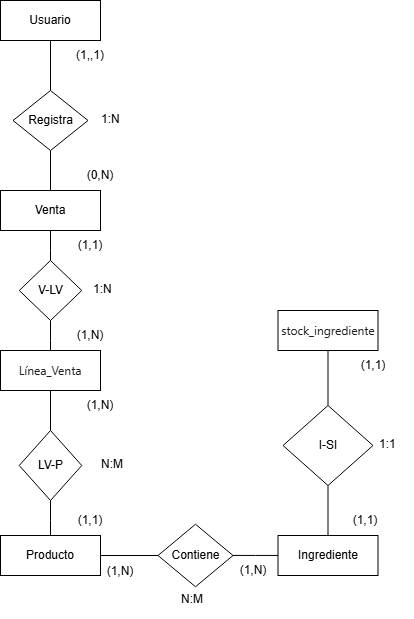

The diagram above was exported from draw.io. Its source (the exported page's mxGraphModel, read from the mxfile embedded in the PNG):
<mxGraphModel dx="1266" dy="704" grid="1" gridSize="10" guides="1" tooltips="1" connect="1" arrows="1" fold="1" page="1" pageScale="1" pageWidth="827" pageHeight="1169" math="0" shadow="0">
  <root>
    <mxCell id="0" />
    <mxCell id="1" parent="0" />
    <mxCell id="Er7U7TYwtZEq7xJP8_Kf-10" edge="1" parent="1" source="Er7U7TYwtZEq7xJP8_Kf-1" style="edgeStyle=orthogonalEdgeStyle;rounded=0;orthogonalLoop=1;jettySize=auto;html=1;endArrow=none;endFill=0;" target="Er7U7TYwtZEq7xJP8_Kf-9">
      <mxGeometry relative="1" as="geometry" />
    </mxCell>
    <mxCell id="Er7U7TYwtZEq7xJP8_Kf-1" parent="1" style="whiteSpace=wrap;html=1;align=center;" value="Usuario" vertex="1">
      <mxGeometry height="40" width="100" x="40" y="50" as="geometry" />
    </mxCell>
    <mxCell id="Er7U7TYwtZEq7xJP8_Kf-30" edge="1" parent="1" source="Er7U7TYwtZEq7xJP8_Kf-2" style="edgeStyle=orthogonalEdgeStyle;rounded=0;orthogonalLoop=1;jettySize=auto;html=1;endArrow=none;endFill=0;" target="Er7U7TYwtZEq7xJP8_Kf-21">
      <mxGeometry relative="1" as="geometry" />
    </mxCell>
    <mxCell id="Er7U7TYwtZEq7xJP8_Kf-2" parent="1" style="whiteSpace=wrap;html=1;align=center;" value="Ingrediente" vertex="1">
      <mxGeometry height="40" width="100" x="317.5" y="585" as="geometry" />
    </mxCell>
    <mxCell id="c17_PCHa6Qo1OYBwr1pi-21" edge="1" parent="1" source="Er7U7TYwtZEq7xJP8_Kf-3" style="edgeStyle=orthogonalEdgeStyle;rounded=0;orthogonalLoop=1;jettySize=auto;html=1;entryX=0;entryY=0.5;entryDx=0;entryDy=0;endArrow=none;endFill=0;" target="Er7U7TYwtZEq7xJP8_Kf-21">
      <mxGeometry relative="1" as="geometry" />
    </mxCell>
    <mxCell id="Er7U7TYwtZEq7xJP8_Kf-3" parent="1" style="whiteSpace=wrap;html=1;align=center;" value="Producto" vertex="1">
      <mxGeometry height="40" width="100" x="40" y="585" as="geometry" />
    </mxCell>
    <mxCell id="Er7U7TYwtZEq7xJP8_Kf-13" edge="1" parent="1" source="Er7U7TYwtZEq7xJP8_Kf-4" style="edgeStyle=orthogonalEdgeStyle;rounded=0;orthogonalLoop=1;jettySize=auto;html=1;endArrow=none;endFill=0;" target="Er7U7TYwtZEq7xJP8_Kf-12">
      <mxGeometry relative="1" as="geometry" />
    </mxCell>
    <mxCell id="Er7U7TYwtZEq7xJP8_Kf-4" parent="1" style="whiteSpace=wrap;html=1;align=center;" value="Venta" vertex="1">
      <mxGeometry height="40" width="100" x="40" y="240" as="geometry" />
    </mxCell>
    <mxCell id="Er7U7TYwtZEq7xJP8_Kf-23" edge="1" parent="1" source="Er7U7TYwtZEq7xJP8_Kf-5" style="edgeStyle=orthogonalEdgeStyle;rounded=0;orthogonalLoop=1;jettySize=auto;html=1;entryX=0.5;entryY=0;entryDx=0;entryDy=0;endArrow=none;endFill=0;" target="Er7U7TYwtZEq7xJP8_Kf-19">
      <mxGeometry relative="1" as="geometry" />
    </mxCell>
    <mxCell id="Er7U7TYwtZEq7xJP8_Kf-5" parent="1" style="whiteSpace=wrap;html=1;align=center;" value="&lt;span class=&quot;qwen-markdown-strong&quot; style=&quot;margin: 0px; padding: 0px; box-sizing: border-box; border-width: 0px; border-style: solid; border-color: rgb(227, 227, 227); color: rgb(29, 29, 31); font-family: system-ui, ui-sans-serif, -apple-system, BlinkMacSystemFont, Inter, NotoSansHans, sans-serif; text-align: start; white-space-collapse: preserve-breaks; background-color: rgb(255, 255, 255);&quot;&gt;&lt;span class=&quot;qwen-markdown-text&quot; data-spm-anchor-id=&quot;a2ty_o01.29997173.0.i16.19425171lq8PTk&quot; style=&quot;margin: 0px; padding: 0px; box-sizing: border-box; border-width: 0px; border-style: solid; border-color: rgb(227, 227, 227);&quot;&gt;&lt;font style=&quot;font-size: 12px;&quot;&gt;Línea_Venta&lt;/font&gt;&lt;/span&gt;&lt;/span&gt;" vertex="1">
      <mxGeometry height="40" width="100" x="40" y="400" as="geometry" />
    </mxCell>
    <mxCell id="Er7U7TYwtZEq7xJP8_Kf-27" edge="1" parent="1" source="Er7U7TYwtZEq7xJP8_Kf-6" style="edgeStyle=orthogonalEdgeStyle;rounded=0;orthogonalLoop=1;jettySize=auto;html=1;entryX=0.5;entryY=0;entryDx=0;entryDy=0;endArrow=none;endFill=0;" target="Er7U7TYwtZEq7xJP8_Kf-22">
      <mxGeometry relative="1" as="geometry" />
    </mxCell>
    <mxCell id="Er7U7TYwtZEq7xJP8_Kf-6" parent="1" style="whiteSpace=wrap;html=1;align=center;" value="&lt;span class=&quot;qwen-markdown-strong&quot; style=&quot;margin: 0px; padding: 0px; box-sizing: border-box; border-width: 0px; border-style: solid; border-color: rgb(227, 227, 227); color: rgb(29, 29, 31); font-family: system-ui, ui-sans-serif, -apple-system, BlinkMacSystemFont, Inter, NotoSansHans, sans-serif; text-align: start; white-space-collapse: preserve-breaks; background-color: rgb(255, 255, 255);&quot;&gt;&lt;span class=&quot;qwen-markdown-text&quot; data-spm-anchor-id=&quot;a2ty_o01.29997173.0.i17.19425171lq8PTk&quot; style=&quot;margin: 0px; padding: 0px; box-sizing: border-box; border-width: 0px; border-style: solid; border-color: rgb(227, 227, 227);&quot;&gt;&lt;font style=&quot;font-size: 12px;&quot;&gt;stock_ingrediente&lt;/font&gt;&lt;/span&gt;&lt;/span&gt;" vertex="1">
      <mxGeometry height="40" width="100" x="317.5" y="360" as="geometry" />
    </mxCell>
    <mxCell id="Er7U7TYwtZEq7xJP8_Kf-11" edge="1" parent="1" source="Er7U7TYwtZEq7xJP8_Kf-9" style="edgeStyle=orthogonalEdgeStyle;rounded=0;orthogonalLoop=1;jettySize=auto;html=1;endArrow=none;endFill=0;" target="Er7U7TYwtZEq7xJP8_Kf-4">
      <mxGeometry relative="1" as="geometry" />
    </mxCell>
    <mxCell id="Er7U7TYwtZEq7xJP8_Kf-9" parent="1" style="shape=rhombus;perimeter=rhombusPerimeter;whiteSpace=wrap;html=1;align=center;" value="Registra" vertex="1">
      <mxGeometry height="60" width="75" x="52.5" y="140" as="geometry" />
    </mxCell>
    <mxCell id="Er7U7TYwtZEq7xJP8_Kf-14" edge="1" parent="1" source="Er7U7TYwtZEq7xJP8_Kf-12" style="edgeStyle=orthogonalEdgeStyle;rounded=0;orthogonalLoop=1;jettySize=auto;html=1;entryX=0.5;entryY=0;entryDx=0;entryDy=0;endArrow=none;endFill=0;" target="Er7U7TYwtZEq7xJP8_Kf-5">
      <mxGeometry relative="1" as="geometry" />
    </mxCell>
    <mxCell id="Er7U7TYwtZEq7xJP8_Kf-12" parent="1" style="shape=rhombus;perimeter=rhombusPerimeter;whiteSpace=wrap;html=1;align=center;" value="V-LV" vertex="1">
      <mxGeometry height="60" width="62.5" x="58.75" y="310" as="geometry" />
    </mxCell>
    <mxCell id="Er7U7TYwtZEq7xJP8_Kf-24" edge="1" parent="1" source="Er7U7TYwtZEq7xJP8_Kf-19" style="edgeStyle=orthogonalEdgeStyle;rounded=0;orthogonalLoop=1;jettySize=auto;html=1;endArrow=none;endFill=0;" target="Er7U7TYwtZEq7xJP8_Kf-3">
      <mxGeometry relative="1" as="geometry" />
    </mxCell>
    <mxCell id="Er7U7TYwtZEq7xJP8_Kf-19" parent="1" style="shape=rhombus;perimeter=rhombusPerimeter;whiteSpace=wrap;html=1;align=center;" value="LV-P" vertex="1">
      <mxGeometry height="70" width="62.5" x="58.75" y="480" as="geometry" />
    </mxCell>
    <mxCell id="Er7U7TYwtZEq7xJP8_Kf-21" parent="1" style="shape=rhombus;perimeter=rhombusPerimeter;whiteSpace=wrap;html=1;align=center;" value="Contiene" vertex="1">
      <mxGeometry height="62.5" width="75" x="197.5" y="573.75" as="geometry" />
    </mxCell>
    <mxCell id="Er7U7TYwtZEq7xJP8_Kf-29" edge="1" parent="1" source="Er7U7TYwtZEq7xJP8_Kf-22" style="edgeStyle=orthogonalEdgeStyle;rounded=0;orthogonalLoop=1;jettySize=auto;html=1;entryX=0.5;entryY=0;entryDx=0;entryDy=0;endArrow=none;endFill=0;" target="Er7U7TYwtZEq7xJP8_Kf-2">
      <mxGeometry relative="1" as="geometry" />
    </mxCell>
    <mxCell id="Er7U7TYwtZEq7xJP8_Kf-22" parent="1" style="shape=rhombus;perimeter=rhombusPerimeter;whiteSpace=wrap;html=1;align=center;" value="I-SI" vertex="1">
      <mxGeometry height="80" width="90" x="322.5" y="455" as="geometry" />
    </mxCell>
    <mxCell id="c17_PCHa6Qo1OYBwr1pi-1" parent="1" style="text;strokeColor=none;fillColor=none;spacingLeft=4;spacingRight=4;overflow=hidden;rotatable=0;points=[[0,0.5],[1,0.5]];portConstraint=eastwest;fontSize=12;whiteSpace=wrap;html=1;" value="1:N" vertex="1">
      <mxGeometry height="30" width="40" x="135" y="155" as="geometry" />
    </mxCell>
    <mxCell id="c17_PCHa6Qo1OYBwr1pi-2" parent="1" style="text;strokeColor=none;fillColor=none;spacingLeft=4;spacingRight=4;overflow=hidden;rotatable=0;points=[[0,0.5],[1,0.5]];portConstraint=eastwest;fontSize=12;whiteSpace=wrap;html=1;" value="1:N" vertex="1">
      <mxGeometry height="30" width="40" x="127.5" y="325" as="geometry" />
    </mxCell>
    <mxCell id="c17_PCHa6Qo1OYBwr1pi-3" parent="1" style="text;strokeColor=none;fillColor=none;spacingLeft=4;spacingRight=4;overflow=hidden;rotatable=0;points=[[0,0.5],[1,0.5]];portConstraint=eastwest;fontSize=12;whiteSpace=wrap;html=1;" value="N:M" vertex="1">
      <mxGeometry height="30" width="40" x="135" y="500" as="geometry" />
    </mxCell>
    <mxCell id="c17_PCHa6Qo1OYBwr1pi-6" parent="1" style="text;strokeColor=none;fillColor=none;spacingLeft=4;spacingRight=4;overflow=hidden;rotatable=0;points=[[0,0.5],[1,0.5]];portConstraint=eastwest;fontSize=12;whiteSpace=wrap;html=1;" value="1:1" vertex="1">
      <mxGeometry height="30" width="40" x="413" y="480" as="geometry" />
    </mxCell>
    <mxCell id="c17_PCHa6Qo1OYBwr1pi-7" parent="1" style="text;html=1;whiteSpace=wrap;strokeColor=none;fillColor=none;align=center;verticalAlign=middle;rounded=0;autosize=1;resizable=0;" value="(1,,1)" vertex="1">
      <mxGeometry height="30" width="50" x="105" y="90" as="geometry" />
    </mxCell>
    <mxCell id="c17_PCHa6Qo1OYBwr1pi-8" parent="1" style="text;html=1;whiteSpace=wrap;strokeColor=none;fillColor=none;align=center;verticalAlign=middle;rounded=0;autosize=1;resizable=0;" value="(0,N)" vertex="1">
      <mxGeometry height="30" width="50" x="115" y="210" as="geometry" />
    </mxCell>
    <mxCell id="c17_PCHa6Qo1OYBwr1pi-9" parent="1" style="text;html=1;whiteSpace=wrap;strokeColor=none;fillColor=none;align=center;verticalAlign=middle;rounded=0;autosize=1;resizable=0;" value="(1,1)" vertex="1">
      <mxGeometry height="30" width="50" x="105" y="280" as="geometry" />
    </mxCell>
    <mxCell id="c17_PCHa6Qo1OYBwr1pi-10" parent="1" style="text;html=1;whiteSpace=wrap;strokeColor=none;fillColor=none;align=center;verticalAlign=middle;rounded=0;autosize=1;resizable=0;" value="(1,N)" vertex="1">
      <mxGeometry height="30" width="50" x="105" y="370" as="geometry" />
    </mxCell>
    <mxCell id="c17_PCHa6Qo1OYBwr1pi-11" parent="1" style="text;html=1;whiteSpace=wrap;strokeColor=none;fillColor=none;align=center;verticalAlign=middle;rounded=0;autosize=1;resizable=0;" value="(1,N)" vertex="1">
      <mxGeometry height="30" width="50" x="115" y="440" as="geometry" />
    </mxCell>
    <mxCell id="c17_PCHa6Qo1OYBwr1pi-12" parent="1" style="text;html=1;whiteSpace=wrap;strokeColor=none;fillColor=none;align=center;verticalAlign=middle;rounded=0;autosize=1;resizable=0;" value="(1,1)" vertex="1">
      <mxGeometry height="30" width="50" x="105" y="555" as="geometry" />
    </mxCell>
    <mxCell id="c17_PCHa6Qo1OYBwr1pi-19" parent="1" style="text;html=1;whiteSpace=wrap;strokeColor=none;fillColor=none;align=center;verticalAlign=middle;rounded=0;autosize=1;resizable=0;" value="(1,1)" vertex="1">
      <mxGeometry height="30" width="50" x="380" y="555" as="geometry" />
    </mxCell>
    <mxCell id="c17_PCHa6Qo1OYBwr1pi-20" parent="1" style="text;html=1;whiteSpace=wrap;strokeColor=none;fillColor=none;align=center;verticalAlign=middle;rounded=0;autosize=1;resizable=0;" value="(1,1)" vertex="1">
      <mxGeometry height="30" width="50" x="388" y="400" as="geometry" />
    </mxCell>
    <mxCell id="c17_PCHa6Qo1OYBwr1pi-25" parent="1" style="text;strokeColor=none;fillColor=none;spacingLeft=4;spacingRight=4;overflow=hidden;rotatable=0;points=[[0,0.5],[1,0.5]];portConstraint=eastwest;fontSize=12;whiteSpace=wrap;html=1;" value="N:M" vertex="1">
      <mxGeometry height="30" width="40" x="215" y="635" as="geometry" />
    </mxCell>
    <mxCell id="c17_PCHa6Qo1OYBwr1pi-26" parent="1" style="text;html=1;whiteSpace=wrap;strokeColor=none;fillColor=none;align=center;verticalAlign=middle;rounded=0;autosize=1;resizable=0;" value="(1,N)" vertex="1">
      <mxGeometry height="30" width="50" x="135" y="606.25" as="geometry" />
    </mxCell>
    <mxCell id="c17_PCHa6Qo1OYBwr1pi-27" parent="1" style="text;html=1;whiteSpace=wrap;strokeColor=none;fillColor=none;align=center;verticalAlign=middle;rounded=0;autosize=1;resizable=0;" value="(1,N)" vertex="1">
      <mxGeometry height="30" width="50" x="267.5" y="605" as="geometry" />
    </mxCell>
  </root>
</mxGraphModel>